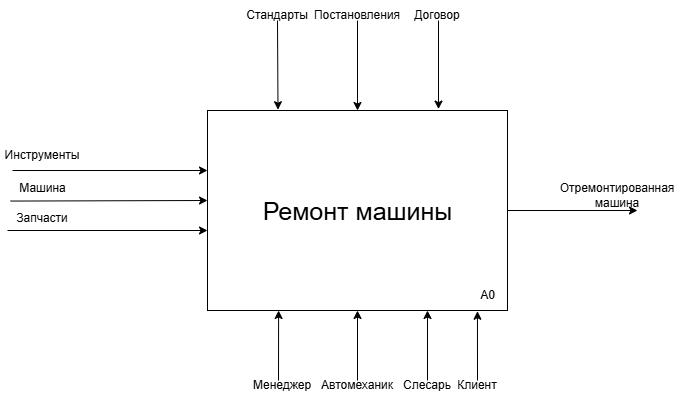

The diagram above was exported from draw.io. Its source (the exported page's mxGraphModel, read from the mxfile embedded in the PNG):
<mxGraphModel dx="1426" dy="849" grid="1" gridSize="10" guides="1" tooltips="1" connect="1" arrows="1" fold="1" page="1" pageScale="1" pageWidth="827" pageHeight="1169" math="0" shadow="0">
  <root>
    <mxCell id="0" />
    <mxCell id="1" parent="0" />
    <mxCell id="Eo3DapI7C3zw3wnv6Vxy-5" edge="1" parent="1" source="Eo3DapI7C3zw3wnv6Vxy-6" style="endArrow=classic;html=1;rounded=0;exitX=0.043;exitY=0.639;exitDx=0;exitDy=0;exitPerimeter=0;" value="">
      <mxGeometry height="50" relative="1" width="50" as="geometry">
        <mxPoint x="60" y="370" as="sourcePoint" />
        <mxPoint x="250" y="370" as="targetPoint" />
      </mxGeometry>
    </mxCell>
    <mxCell id="Eo3DapI7C3zw3wnv6Vxy-6" parent="1" style="text;html=1;align=center;verticalAlign=middle;resizable=0;points=[];autosize=1;strokeColor=none;fillColor=none;" value="Машина&lt;div&gt;&lt;br&gt;&lt;/div&gt;" vertex="1">
      <mxGeometry height="40" width="70" x="50" y="345" as="geometry" />
    </mxCell>
    <mxCell id="Eo3DapI7C3zw3wnv6Vxy-7" edge="1" parent="1" style="endArrow=classic;html=1;rounded=0;" value="">
      <mxGeometry height="50" relative="1" width="50" as="geometry">
        <mxPoint x="50" y="400" as="sourcePoint" />
        <mxPoint x="250" y="400" as="targetPoint" />
      </mxGeometry>
    </mxCell>
    <mxCell id="Eo3DapI7C3zw3wnv6Vxy-8" parent="1" style="text;html=1;align=center;verticalAlign=middle;whiteSpace=wrap;rounded=0;" value="Запчасти" vertex="1">
      <mxGeometry height="30" width="60" x="55" y="373" as="geometry" />
    </mxCell>
    <mxCell id="Eo3DapI7C3zw3wnv6Vxy-9" edge="1" parent="1" style="endArrow=classic;html=1;rounded=0;" value="">
      <mxGeometry height="50" relative="1" width="50" as="geometry">
        <mxPoint x="550" y="380" as="sourcePoint" />
        <mxPoint x="680" y="380" as="targetPoint" />
      </mxGeometry>
    </mxCell>
    <mxCell id="Eo3DapI7C3zw3wnv6Vxy-10" parent="1" style="text;html=1;align=center;verticalAlign=middle;whiteSpace=wrap;rounded=0;" value="&lt;div&gt;Отремонтированная машина&lt;/div&gt;" vertex="1">
      <mxGeometry height="30" width="60" x="630" y="350" as="geometry" />
    </mxCell>
    <mxCell id="Eo3DapI7C3zw3wnv6Vxy-11" edge="1" parent="1" style="endArrow=classic;html=1;rounded=0;entryX=0.5;entryY=1;entryDx=0;entryDy=0;entryPerimeter=0;" value="">
      <mxGeometry height="50" relative="1" width="50" as="geometry">
        <mxPoint x="400" y="550" as="sourcePoint" />
        <mxPoint x="400" y="480" as="targetPoint" />
      </mxGeometry>
    </mxCell>
    <mxCell id="Eo3DapI7C3zw3wnv6Vxy-13" parent="1" style="text;html=1;align=center;verticalAlign=middle;whiteSpace=wrap;rounded=0;" value="Автомеханик" vertex="1">
      <mxGeometry height="30" width="60" x="370" y="540" as="geometry" />
    </mxCell>
    <mxCell id="Eo3DapI7C3zw3wnv6Vxy-14" edge="1" parent="1" style="endArrow=classic;html=1;rounded=0;entryX=0.237;entryY=1;entryDx=0;entryDy=0;entryPerimeter=0;" value="">
      <mxGeometry height="50" relative="1" width="50" as="geometry">
        <mxPoint x="321" y="550" as="sourcePoint" />
        <mxPoint x="321.10000000000014" y="480" as="targetPoint" />
      </mxGeometry>
    </mxCell>
    <mxCell id="Eo3DapI7C3zw3wnv6Vxy-15" parent="1" style="text;html=1;align=center;verticalAlign=middle;whiteSpace=wrap;rounded=0;" value="Менеджер" vertex="1">
      <mxGeometry height="30" width="60" x="295" y="540" as="geometry" />
    </mxCell>
    <mxCell id="Eo3DapI7C3zw3wnv6Vxy-16" edge="1" parent="1" style="endArrow=classic;html=1;rounded=0;" value="">
      <mxGeometry height="50" relative="1" width="50" as="geometry">
        <mxPoint x="470" y="550" as="sourcePoint" />
        <mxPoint x="470" y="480" as="targetPoint" />
      </mxGeometry>
    </mxCell>
    <mxCell id="Eo3DapI7C3zw3wnv6Vxy-17" parent="1" style="text;html=1;align=center;verticalAlign=middle;whiteSpace=wrap;rounded=0;" value="Слесарь" vertex="1">
      <mxGeometry height="30" width="60" x="440" y="540" as="geometry" />
    </mxCell>
    <mxCell id="Eo3DapI7C3zw3wnv6Vxy-18" edge="1" parent="1" style="endArrow=classic;html=1;rounded=0;entryX=0.235;entryY=-0.004;entryDx=0;entryDy=0;entryPerimeter=0;" value="">
      <mxGeometry height="50" relative="1" width="50" as="geometry">
        <mxPoint x="320" y="190" as="sourcePoint" />
        <mxPoint x="320.5" y="279.19999999999993" as="targetPoint" />
      </mxGeometry>
    </mxCell>
    <mxCell id="Eo3DapI7C3zw3wnv6Vxy-19" parent="1" style="text;html=1;align=center;verticalAlign=middle;whiteSpace=wrap;rounded=0;" value="Стандарты" vertex="1">
      <mxGeometry height="30" width="60" x="290" y="170" as="geometry" />
    </mxCell>
    <mxCell id="Eo3DapI7C3zw3wnv6Vxy-20" edge="1" parent="1" style="endArrow=classic;html=1;rounded=0;entryX=0.5;entryY=0;entryDx=0;entryDy=0;entryPerimeter=0;" value="">
      <mxGeometry height="50" relative="1" width="50" as="geometry">
        <mxPoint x="400" y="190" as="sourcePoint" />
        <mxPoint x="400" y="279.9999999999999" as="targetPoint" />
      </mxGeometry>
    </mxCell>
    <mxCell id="Eo3DapI7C3zw3wnv6Vxy-21" parent="1" style="text;html=1;align=center;verticalAlign=middle;whiteSpace=wrap;rounded=0;" value="Постановления" vertex="1">
      <mxGeometry height="30" width="60" x="370" y="170" as="geometry" />
    </mxCell>
    <mxCell id="Eo3DapI7C3zw3wnv6Vxy-22" edge="1" parent="1" style="endArrow=classic;html=1;rounded=0;" value="">
      <mxGeometry height="50" relative="1" width="50" as="geometry">
        <mxPoint x="55" y="340" as="sourcePoint" />
        <mxPoint x="250" y="340" as="targetPoint" />
      </mxGeometry>
    </mxCell>
    <mxCell id="Eo3DapI7C3zw3wnv6Vxy-23" parent="1" style="text;html=1;align=center;verticalAlign=middle;whiteSpace=wrap;rounded=0;" value="Инструменты" vertex="1">
      <mxGeometry height="30" width="60" x="55" y="310" as="geometry" />
    </mxCell>
    <mxCell id="Eo3DapI7C3zw3wnv6Vxy-24" edge="1" parent="1" style="endArrow=classic;html=1;rounded=0;entryX=0.249;entryY=1.025;entryDx=0;entryDy=0;entryPerimeter=0;" target="mHTQ1y0pAWd-FTyezgAO-2" value="">
      <mxGeometry height="50" relative="1" width="50" as="geometry">
        <mxPoint x="520" y="550" as="sourcePoint" />
        <mxPoint x="560" y="500" as="targetPoint" />
      </mxGeometry>
    </mxCell>
    <mxCell id="Eo3DapI7C3zw3wnv6Vxy-25" parent="1" style="text;html=1;align=center;verticalAlign=middle;whiteSpace=wrap;rounded=0;" value="Клиент" vertex="1">
      <mxGeometry height="30" width="60" x="490" y="540" as="geometry" />
    </mxCell>
    <mxCell id="Eo3DapI7C3zw3wnv6Vxy-26" edge="1" parent="1" style="endArrow=classic;html=1;rounded=0;entryX=0.77;entryY=-0.007;entryDx=0;entryDy=0;entryPerimeter=0;" value="">
      <mxGeometry height="50" relative="1" width="50" as="geometry">
        <mxPoint x="481" y="190" as="sourcePoint" />
        <mxPoint x="481" y="278.5999999999999" as="targetPoint" />
      </mxGeometry>
    </mxCell>
    <mxCell id="Eo3DapI7C3zw3wnv6Vxy-27" parent="1" style="text;html=1;align=center;verticalAlign=middle;whiteSpace=wrap;rounded=0;" value="Договор" vertex="1">
      <mxGeometry height="30" width="60" x="450" y="170" as="geometry" />
    </mxCell>
    <mxCell id="mHTQ1y0pAWd-FTyezgAO-1" parent="1" style="rounded=0;whiteSpace=wrap;html=1;" value="" vertex="1">
      <mxGeometry height="200" width="300" x="250" y="280" as="geometry" />
    </mxCell>
    <mxCell id="Eo3DapI7C3zw3wnv6Vxy-4" parent="1" style="text;html=1;align=center;verticalAlign=middle;resizable=0;points=[];autosize=1;strokeColor=none;fillColor=none;fontSize=25;" value="Ремонт машины" vertex="1">
      <mxGeometry height="40" width="210" x="295" y="360" as="geometry" />
    </mxCell>
    <mxCell id="mHTQ1y0pAWd-FTyezgAO-2" parent="1" style="text;html=1;align=center;verticalAlign=middle;resizable=0;points=[];autosize=1;strokeColor=none;fillColor=none;" value="А0" vertex="1">
      <mxGeometry height="30" width="40" x="510" y="450" as="geometry" />
    </mxCell>
  </root>
</mxGraphModel>